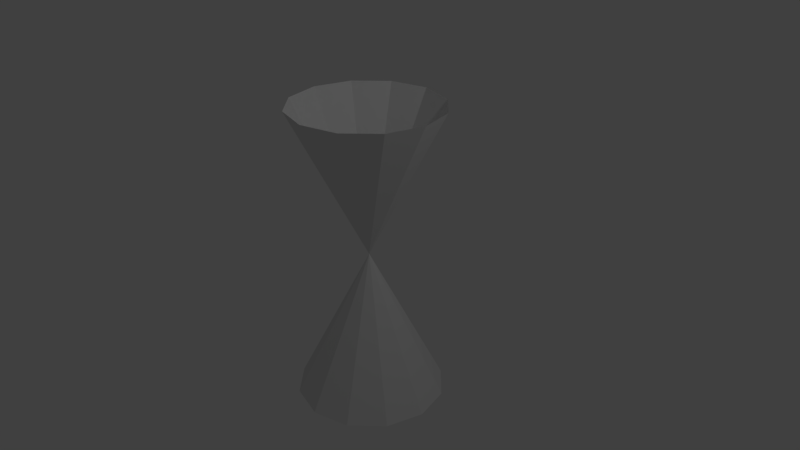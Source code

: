 # Source: coneWrap.blend  (saved by Blender 2.79.0; exported with 4.5.12 LTS)
import bpy
from mathutils import Matrix  # noqa: F401  (used for matrix-valued properties, if any)

bpy.ops.wm.read_factory_settings(use_empty=True)
scene = bpy.context.scene
scene.name = 'Scene'

# ---- collections
col_collection_1 = bpy.data.collections.new('Collection 1'); scene.collection.children.link(col_collection_1)

# ---- world
world_world = bpy.data.worlds.new('World'); scene.world = world_world
world_world.color = (0.05088, 0.05088, 0.05088)
world_world.use_sun_shadow = False
world_world.sun_shadow_jitter_overblur = 0.0
world_world.cycles.sampling_method = 'MANUAL'

# ---- cameras
cam_camera = bpy.data.cameras.new('Camera')
cam_camera.clip_end = 100.0
cam_camera.lens = 35.0
cam_camera.sensor_width = 32.0
cam_camera.sensor_height = 18.0
cam_camera.ortho_scale = 7.314
cam_camera.dof.focus_distance = 0.0
cam_camera.dof.aperture_fstop = 128.0

# ---- lights
light_lamp = bpy.data.lights.new('Lamp', 'POINT')
light_lamp.transmission_factor = 0.0
light_lamp.cutoff_distance = 30.0
light_lamp.energy = 100.0
light_lamp.shadow_buffer_clip_start = 1.001
light_lamp.shadow_soft_size = 0.1
light_lamp.shadow_maximum_resolution = 0.006
light_lamp.use_absolute_resolution = True

# ---- meshes
me_cylinder_001 = bpy.data.meshes.new('Cylinder.001')
me_cylinder_001.from_pydata([(0.0, 1.0, -1.0), (-9.934e-09, -1.192e-07, 1.0), (0.5, 0.866, -1.0), (0.0, -1.192e-07, 1.0), (0.866, 0.5, -1.0), (0.0, -1.49e-07, 1.0), (1.0, -4.371e-08, -1.0), (0.0, -1.391e-07, 1.0), (0.866, -0.5, -1.0), (0.0, -1.49e-07, 1.0), (0.5, -0.866, -1.0), (0.0, -1.192e-07, 1.0), (1.51e-07, -1.0, -1.0), (-9.934e-09, -1.192e-07, 1.0), (-0.5, -0.866, -1.0), (0.0, -1.192e-07, 1.0), (-0.866, -0.5, -1.0), (0.0, -1.192e-07, 1.0), (-1.0, -4.649e-07, -1.0), (0.0, -1.391e-07, 1.0), (-0.866, 0.5, -1.0), (0.0, -1.49e-07, 1.0), (-0.5, 0.866, -1.0), (0.0, -1.192e-07, 1.0)], [], [(0, 1, 3, 2), (2, 3, 5, 4), (4, 5, 7, 6), (6, 7, 9, 8), (8, 9, 11, 10), (10, 11, 13, 12), (12, 13, 15, 14), (14, 15, 17, 16), (16, 17, 19, 18), (18, 19, 21, 20), (3, 1, 23, 21, 19, 17, 15, 13, 11, 9, 7, 5), (20, 21, 23, 22), (22, 23, 1, 0)])
_uv = me_cylinder_001.uv_layers.new(name='UVMap')
_uv.uv.foreach_set('vector', [0.125, -5.96e-08, 0.125, 1.0, 0.04167, 1.0, 0.04167, -5.96e-08, 1.042, -5.96e-08, 1.042, 1.0, 0.9583, 1.0, 0.9583, -5.96e-08, 0.9583, -5.96e-08, 0.9583, 1.0, 0.875, 1.0, 0.875, -5.96e-08, 0.875, -5.96e-08, 0.875, 1.0, 0.7917, 1.0, 0.7917, -5.96e-08, 0.7917, -5.96e-08, 0.7917, 1.0, 0.7083, 1.0, 0.7083, -5.96e-08, 0.7083, -5.96e-08, 0.7083, 1.0, 0.625, 1.0, 0.625, -5.96e-08, 0.625, -5.96e-08, 0.625, 1.0, 0.5417, 1.0, 0.5417, -5.96e-08, 0.5417, -5.96e-08, 0.5417, 1.0, 0.4583, 1.0, 0.4583, -5.96e-08, 0.4583, -5.96e-08, 0.4583, 1.0, 0.375, 1.0, 0.375, -5.96e-08, 0.375, -5.96e-08, 0.375, 1.0, 0.2917, 1.0, 0.2917, -5.96e-08, 1.042, 1.0, 1.125, 1.0, 1.208, 1.0, 1.292, 1.0, 1.375, 1.0, 0.4583, 1.0, 0.5417, 1.0, 0.625, 1.0, 0.7083, 1.0, 0.7917, 1.0, 0.875, 1.0, 0.9583, 1.0, 0.2917, -5.96e-08, 0.2917, 1.0, 0.2083, 1.0, 0.2083, -5.96e-08, 0.2083, -5.96e-08, 0.2083, 1.0, 0.125, 1.0, 0.125, -5.96e-08])
me_cylinder_001.use_remesh_preserve_volume = False
me_cylinder_001.use_remesh_preserve_attributes = False
me_cylinder_001.use_mirror_vertex_groups = False
me_cylinder_001.update()
me_cylinder = bpy.data.meshes.new('Cylinder')
me_cylinder.from_pydata([(0.0, 1.0, -1.0), (-9.934e-09, -1.192e-07, 1.0), (0.5, 0.866, -1.0), (0.0, -1.192e-07, 1.0), (0.866, 0.5, -1.0), (0.0, -1.49e-07, 1.0), (1.0, -4.371e-08, -1.0), (0.0, -1.391e-07, 1.0), (0.866, -0.5, -1.0), (0.0, -1.49e-07, 1.0), (0.5, -0.866, -1.0), (0.0, -1.192e-07, 1.0), (1.51e-07, -1.0, -1.0), (-9.934e-09, -1.192e-07, 1.0), (-0.5, -0.866, -1.0), (0.0, -1.192e-07, 1.0), (-0.866, -0.5, -1.0), (0.0, -1.192e-07, 1.0), (-1.0, -4.649e-07, -1.0), (0.0, -1.391e-07, 1.0), (-0.866, 0.5, -1.0), (0.0, -1.49e-07, 1.0), (-0.5, 0.866, -1.0), (0.0, -1.192e-07, 1.0)], [], [(0, 1, 3, 2), (2, 3, 5, 4), (4, 5, 7, 6), (6, 7, 9, 8), (8, 9, 11, 10), (10, 11, 13, 12), (12, 13, 15, 14), (14, 15, 17, 16), (16, 17, 19, 18), (18, 19, 21, 20), (3, 1, 23, 21, 19, 17, 15, 13, 11, 9, 7, 5), (20, 21, 23, 22), (22, 23, 1, 0)])
_uv = me_cylinder.uv_layers.new(name='UVMap')
_uv.uv.foreach_set('vector', [0.125, -5.96e-08, 0.125, 1.0, 0.04167, 1.0, 0.04167, -5.96e-08, 1.042, -5.96e-08, 1.042, 1.0, 0.9583, 1.0, 0.9583, -5.96e-08, 0.9583, -5.96e-08, 0.9583, 1.0, 0.875, 1.0, 0.875, -5.96e-08, 0.875, -5.96e-08, 0.875, 1.0, 0.7917, 1.0, 0.7917, -5.96e-08, 0.7917, -5.96e-08, 0.7917, 1.0, 0.7083, 1.0, 0.7083, -5.96e-08, 0.7083, -5.96e-08, 0.7083, 1.0, 0.625, 1.0, 0.625, -5.96e-08, 0.625, -5.96e-08, 0.625, 1.0, 0.5417, 1.0, 0.5417, -5.96e-08, 0.5417, -5.96e-08, 0.5417, 1.0, 0.4583, 1.0, 0.4583, -5.96e-08, 0.4583, -5.96e-08, 0.4583, 1.0, 0.375, 1.0, 0.375, -5.96e-08, 0.375, -5.96e-08, 0.375, 1.0, 0.2917, 1.0, 0.2917, -5.96e-08, 1.042, 1.0, 1.125, 1.0, 1.208, 1.0, 1.292, 1.0, 1.375, 1.0, 0.4583, 1.0, 0.5417, 1.0, 0.625, 1.0, 0.7083, 1.0, 0.7917, 1.0, 0.875, 1.0, 0.9583, 1.0, 0.2917, -5.96e-08, 0.2917, 1.0, 0.2083, 1.0, 0.2083, -5.96e-08, 0.2083, -5.96e-08, 0.2083, 1.0, 0.125, 1.0, 0.125, -5.96e-08])
me_cylinder.use_remesh_preserve_volume = False
me_cylinder.use_remesh_preserve_attributes = False
me_cylinder.use_mirror_vertex_groups = False
me_cylinder.update()
me_cone = bpy.data.meshes.new('Cone')
me_cone.from_pydata([], [], [])
me_cone.use_remesh_preserve_volume = False
me_cone.use_remesh_preserve_attributes = False
me_cone.use_mirror_vertex_groups = False
me_cone.update()

# ---- objects
ob_cylinder_001 = bpy.data.objects.new('Cylinder.001', me_cylinder_001)
ob_cylinder = bpy.data.objects.new('Cylinder', me_cylinder)
ob_cone = bpy.data.objects.new('Cone', me_cone)
ob_lamp = bpy.data.objects.new('Lamp', light_lamp)
ob_camera = bpy.data.objects.new('Camera', cam_camera)

# ---- transforms, parenting, visibility, modifiers, constraints
ob_cylinder_001.location = (0.0, -8.742e-08, 1.0)
ob_cylinder_001.rotation_euler = (-3.142, -0.0, 0.0)
ob_cylinder_001.lineart.crease_threshold = 0.0
ob_cylinder.location = (0.0, 0.0, -1.0)
ob_cylinder.lineart.crease_threshold = 0.0
ob_cone.location = (0.0, 0.0, 0.0)
ob_cone.lineart.crease_threshold = 0.0
ob_lamp.location = (4.076, 1.005, 5.904)
ob_lamp.rotation_euler = (0.6503, 0.05522, 1.866)
ob_lamp.lock_rotations_4d = False
ob_lamp.empty_display_type = 'ARROWS'
ob_lamp.color = (0.0, 0.0, 0.0, 0.0)
ob_lamp.lineart.crease_threshold = 0.0
ob_camera.location = (7.481, -6.508, 5.344)
ob_camera.rotation_euler = (1.109, 0.0, 0.8149)
ob_camera.lock_rotations_4d = False
ob_camera.empty_display_type = 'ARROWS'
ob_camera.color = (0.0, 0.0, 0.0, 0.0)
ob_camera.display_type = 'WIRE'
ob_camera.lineart.crease_threshold = 0.0

# ---- collection membership
col_collection_1.objects.link(ob_cylinder_001)
col_collection_1.objects.link(ob_cylinder)
col_collection_1.objects.link(ob_cone)
col_collection_1.objects.link(ob_lamp)
col_collection_1.objects.link(ob_camera)

# ---- scene / render settings (as saved in the file)
scene.camera = ob_camera
scene.frame_start = 1; scene.frame_end = 250; scene.frame_set(1)
scene.render.engine = 'BLENDER_EEVEE_NEXT'
scene.render.resolution_percentage = 50
scene.render.dither_intensity = 0.0
scene.cycles.use_denoising = False
scene.cycles.samples = 128
scene.cycles.sampling_pattern = 'TABULATED_SOBOL'
scene.cycles.use_adaptive_sampling = False
scene.cycles.use_light_tree = False
scene.cycles.blur_glossy = 0.0
scene.cycles.sample_clamp_indirect = 0.0
scene.view_settings.view_transform = 'Standard'
bpy.context.view_layer.update()
